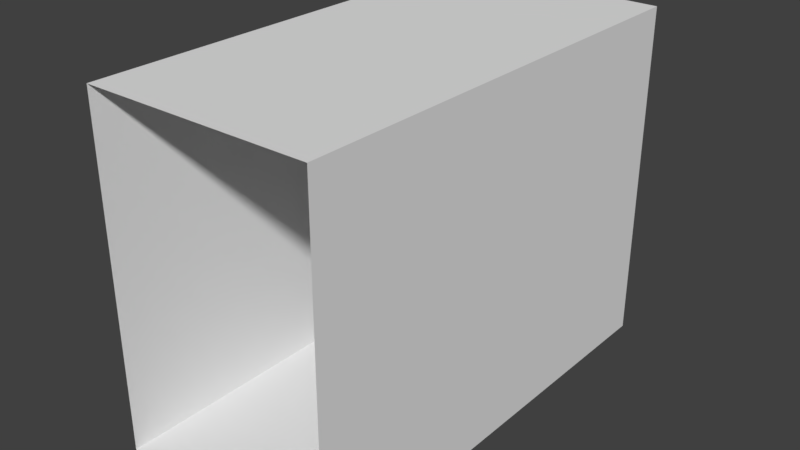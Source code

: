 # Source: corridor_1.blend  (saved by Blender 2.79.0; exported with 4.5.12 LTS)
import bpy
from mathutils import Matrix  # noqa: F401  (used for matrix-valued properties, if any)

bpy.ops.wm.read_factory_settings(use_empty=True)
scene = bpy.context.scene
scene.name = 'Scene'

# ---- collections
col_collection_1 = bpy.data.collections.new('Collection 1'); scene.collection.children.link(col_collection_1)

# ---- materials (node trees are filled in below, after node groups)
mat_material = bpy.data.materials.new('Material')
mat_material.alpha_threshold = 0.0
mat_material.use_transparent_shadow = False
mat_material.roughness = 0.5
mat_material.line_color = (0.0, 0.0, 0.0, 1.0)

# ---- material node trees

# ---- world
world_world = bpy.data.worlds.new('World'); scene.world = world_world
world_world.color = (0.05088, 0.05088, 0.05088)
world_world.use_sun_shadow = False
world_world.sun_shadow_jitter_overblur = 0.0
world_world.cycles.sampling_method = 'MANUAL'

# ---- meshes
me_cube = bpy.data.meshes.new('Cube')
me_cube.from_pydata([(1.0, 0.0, 0.0), (1.0, -4.0, 0.0), (-1.0, -4.0, 0.0), (-1.0, 7.153e-07, 0.0), (1.0, -9.537e-07, 3.0), (1.0, -4.0, 3.0), (-1.0, -4.0, 3.0), (-1.0, 0.0, 3.0)], [], [(0, 3, 2, 1), (4, 5, 6, 7), (0, 1, 5, 4), (2, 3, 7, 6)])
_uv = me_cube.uv_layers.new(name='UVMap')
_uv.uv.foreach_set('vector', [0.75, 5.166e-08, 1.0, 0.0, 1.0, 0.5, 0.75, 0.5, 0.25, 0.5, 0.25, 1.0, 1.714e-07, 1.0, 0.0, 0.5, 0.0, 0.5, 0.0, 1.192e-07, 0.375, 0.0, 0.375, 0.5, 0.75, 0.0, 0.75, 0.5, 0.375, 0.5, 0.375, 5.96e-08])
me_cube.materials.append(mat_material)
me_cube.use_remesh_preserve_volume = False
me_cube.use_remesh_preserve_attributes = False
me_cube.use_mirror_vertex_groups = False
me_cube.update()

# ---- objects
ob_cube = bpy.data.objects.new('Cube', me_cube)

# ---- transforms, parenting, visibility, modifiers, constraints
ob_cube.location = (0.0, 0.0, 0.0)
ob_cube.lock_rotations_4d = False
ob_cube.empty_display_type = 'ARROWS'
ob_cube.lineart.crease_threshold = 0.0

# ---- collection membership
col_collection_1.objects.link(ob_cube)

# ---- scene / render settings (as saved in the file)
scene.frame_start = 1; scene.frame_end = 250; scene.frame_set(1)
scene.render.engine = 'BLENDER_EEVEE_NEXT'
scene.render.resolution_percentage = 50
scene.render.dither_intensity = 0.0
scene.cycles.use_denoising = False
scene.cycles.samples = 128
scene.cycles.sampling_pattern = 'TABULATED_SOBOL'
scene.cycles.use_adaptive_sampling = False
scene.cycles.use_light_tree = False
scene.cycles.blur_glossy = 0.0
scene.cycles.sample_clamp_indirect = 0.0
scene.view_settings.view_transform = 'Standard'
bpy.context.view_layer.update()

# ---- added for rendering (the .blend has no active camera and no usable light): camera, sun
cam_auto = bpy.data.cameras.new('AutoCamera')
cam_auto.lens = 50.0
cam_auto.sensor_width = 36.0
cam_auto.clip_end = 1000.0
ob_auto_camera = bpy.data.objects.new('AutoCamera', cam_auto)
scene.collection.objects.link(ob_auto_camera)
ob_auto_camera.location = (4.98249, -7.97899, 5.48599)
ob_auto_camera.rotation_euler = (1.09748, -7.21219e-08, 0.694738)
scene.camera = ob_auto_camera
light_auto_sun = bpy.data.lights.new('AutoSun', 'SUN')
light_auto_sun.energy = 3.0
light_auto_sun.angle = 0.0523599
ob_auto_sun = bpy.data.objects.new('AutoSun', light_auto_sun)
scene.collection.objects.link(ob_auto_sun)
ob_auto_sun.rotation_euler = (0.872665, 0.174533, 0.523599)
bpy.context.view_layer.update()
